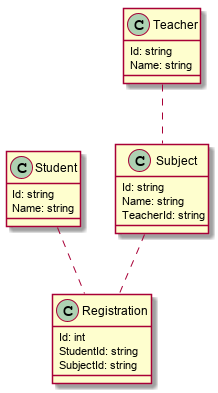

The diagram above was rendered by PlantUML. Its source (embedded in the PNG):
@startuml

class Student {
  Id: string
  Name: string
}

class Teacher {
  Id: string
  Name: string
}

class Subject {
  Id: string
  Name: string
  TeacherId: string
}

class Registration {
  Id: int
  StudentId: string
  SubjectId: string
}

Teacher .. Subject 
Student .. Registration
Subject .. Registration

@enduml